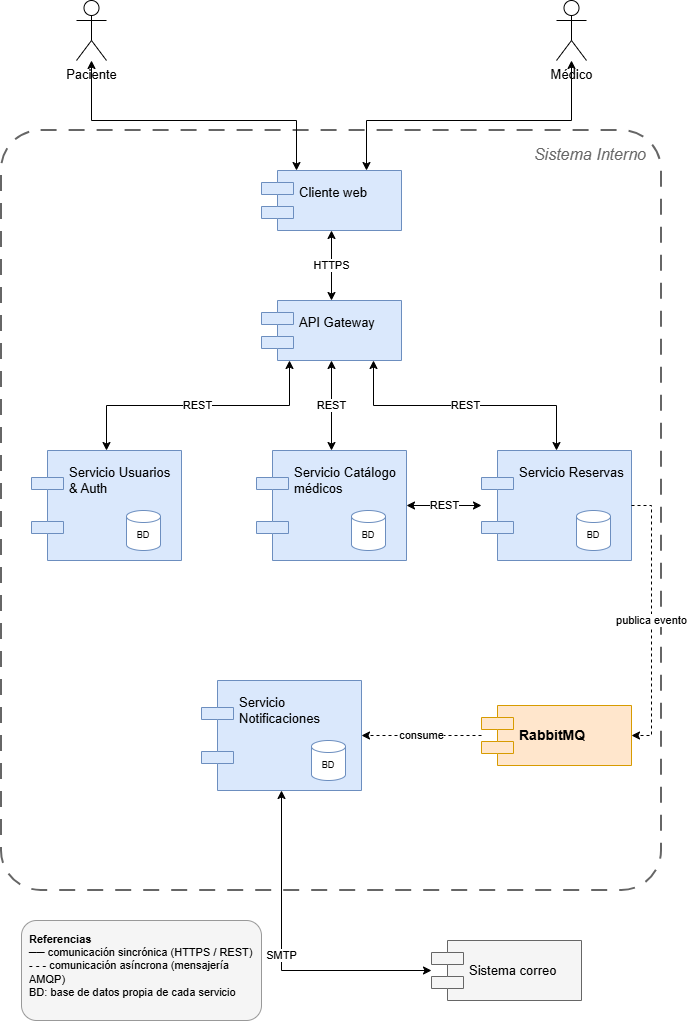

The diagram above was exported from draw.io. Its source (the exported page's mxGraphModel, read from the mxfile embedded in the PNG):
<mxGraphModel dx="2266" dy="1064" grid="1" gridSize="10" guides="1" tooltips="1" connect="1" arrows="1" fold="1" page="1" pageScale="1" pageWidth="760" pageHeight="1080" math="0" shadow="0">
  <root>
    <mxCell id="0" />
    <mxCell id="1" parent="0" />
    <mxCell id="bound" parent="1" style="rounded=1;arcSize=6;dashed=1;dashPattern=8 6;fillColor=none;strokeWidth=2;strokeColor=#666666;align=right;verticalAlign=top;spacingRight=14;spacingTop=8;fontSize=16;fontStyle=2;fontColor=#666666;html=1;" value="Sistema Interno" vertex="1">
      <mxGeometry height="760" width="660" x="40" y="150" as="geometry" />
    </mxCell>
    <mxCell id="pac" parent="1" style="shape=umlActor;verticalLabelPosition=bottom;verticalAlign=top;html=1;fontSize=13;" value="Paciente" vertex="1">
      <mxGeometry height="60" width="30" x="115" y="20" as="geometry" />
    </mxCell>
    <mxCell id="med" parent="1" style="shape=umlActor;verticalLabelPosition=bottom;verticalAlign=top;html=1;fontSize=13;" value="Médico" vertex="1">
      <mxGeometry height="60" width="30" x="595" y="20" as="geometry" />
    </mxCell>
    <mxCell id="web" parent="1" style="shape=component;align=left;spacingLeft=36;verticalAlign=top;spacingTop=8;whiteSpace=wrap;html=1;fontSize=13;fillColor=#dae8fc;strokeColor=#6c8ebf;" value="Cliente web" vertex="1">
      <mxGeometry height="60" width="140" x="300" y="190" as="geometry" />
    </mxCell>
    <mxCell id="gw" parent="1" style="shape=component;align=left;spacingLeft=36;verticalAlign=top;spacingTop=8;whiteSpace=wrap;html=1;fontSize=13;fillColor=#dae8fc;strokeColor=#6c8ebf;" value="API Gateway" vertex="1">
      <mxGeometry height="60" width="140" x="300" y="320" as="geometry" />
    </mxCell>
    <mxCell id="s0" parent="1" style="shape=component;align=left;spacingLeft=36;verticalAlign=top;spacingTop=8;whiteSpace=wrap;html=1;fontSize=13;fillColor=#dae8fc;strokeColor=#6c8ebf;" value="Servicio Usuarios &amp; Auth" vertex="1">
      <mxGeometry height="110" width="150" x="70" y="470" as="geometry" />
    </mxCell>
    <mxCell id="db0" parent="s0" style="shape=cylinder3;whiteSpace=wrap;html=1;boundedLbl=1;backgroundOutline=1;size=6;fontSize=9;fillColor=#ffffff;strokeColor=#6c8ebf;" value="BD" vertex="1">
      <mxGeometry height="40" width="34" x="95" y="60" as="geometry" />
    </mxCell>
    <mxCell id="s1" parent="1" style="shape=component;align=left;spacingLeft=36;verticalAlign=top;spacingTop=8;whiteSpace=wrap;html=1;fontSize=13;fillColor=#dae8fc;strokeColor=#6c8ebf;" value="Servicio Catálogo médicos" vertex="1">
      <mxGeometry height="110" width="150" x="295" y="470" as="geometry" />
    </mxCell>
    <mxCell id="db1" parent="s1" style="shape=cylinder3;whiteSpace=wrap;html=1;boundedLbl=1;backgroundOutline=1;size=6;fontSize=9;fillColor=#ffffff;strokeColor=#6c8ebf;" value="BD" vertex="1">
      <mxGeometry height="40" width="34" x="95" y="60" as="geometry" />
    </mxCell>
    <mxCell id="s2" parent="1" style="shape=component;align=left;spacingLeft=36;verticalAlign=top;spacingTop=8;whiteSpace=wrap;html=1;fontSize=13;fillColor=#dae8fc;strokeColor=#6c8ebf;" value="Servicio Reservas" vertex="1">
      <mxGeometry height="110" width="150" x="520" y="470" as="geometry" />
    </mxCell>
    <mxCell id="db2" parent="s2" style="shape=cylinder3;whiteSpace=wrap;html=1;boundedLbl=1;backgroundOutline=1;size=6;fontSize=9;fillColor=#ffffff;strokeColor=#6c8ebf;" value="BD" vertex="1">
      <mxGeometry height="40" width="34" x="95" y="60" as="geometry" />
    </mxCell>
    <mxCell id="notif" parent="1" style="shape=component;align=left;spacingLeft=36;verticalAlign=top;spacingTop=8;whiteSpace=wrap;html=1;fontSize=13;fillColor=#dae8fc;strokeColor=#6c8ebf;" value="Servicio Notificaciones" vertex="1">
      <mxGeometry height="110" width="160" x="240" y="700" as="geometry" />
    </mxCell>
    <mxCell id="dbn" parent="notif" style="shape=cylinder3;whiteSpace=wrap;html=1;boundedLbl=1;backgroundOutline=1;size=6;fontSize=9;fillColor=#ffffff;strokeColor=#6c8ebf;" value="BD" vertex="1">
      <mxGeometry height="40" width="34" x="110" y="60" as="geometry" />
    </mxCell>
    <mxCell id="rmq" parent="1" style="shape=component;align=left;spacingLeft=36;whiteSpace=wrap;html=1;fontSize=14;fontStyle=1;fillColor=#ffe6cc;strokeColor=#d79b00;" value="RabbitMQ" vertex="1">
      <mxGeometry height="60" width="150" x="520" y="725" as="geometry" />
    </mxCell>
    <mxCell id="mail" parent="1" style="shape=component;align=left;spacingLeft=36;whiteSpace=wrap;html=1;fontSize=13;fillColor=#f5f5f5;strokeColor=#666666;" value="Sistema correo" vertex="1">
      <mxGeometry height="60" width="150" x="470" y="960" as="geometry" />
    </mxCell>
    <mxCell id="a1" edge="1" parent="1" source="pac" style="html=1;rounded=0;fontSize=11;labelBackgroundColor=default;startArrow=classic;endArrow=classic;edgeStyle=orthogonalEdgeStyle;entryX=0.25;entryY=0;" target="web" value="">
      <mxGeometry relative="1" as="geometry">
        <Array as="points">
          <mxPoint x="130" y="140" />
          <mxPoint x="335" y="140" />
        </Array>
      </mxGeometry>
    </mxCell>
    <mxCell id="a2" edge="1" parent="1" source="med" style="html=1;rounded=0;fontSize=11;labelBackgroundColor=default;startArrow=classic;endArrow=classic;edgeStyle=orthogonalEdgeStyle;entryX=0.75;entryY=0;" target="web" value="">
      <mxGeometry relative="1" as="geometry">
        <Array as="points">
          <mxPoint x="610" y="140" />
          <mxPoint x="405" y="140" />
        </Array>
      </mxGeometry>
    </mxCell>
    <mxCell id="a3" edge="1" parent="1" source="web" style="html=1;rounded=0;fontSize=11;labelBackgroundColor=default;startArrow=classic;endArrow=classic;" target="gw" value="HTTPS">
      <mxGeometry relative="1" as="geometry" />
    </mxCell>
    <mxCell id="a4" edge="1" parent="1" source="gw" style="html=1;rounded=0;fontSize=11;labelBackgroundColor=default;startArrow=classic;endArrow=classic;edgeStyle=orthogonalEdgeStyle;exitX=0.2;exitY=1;entryX=0.5;entryY=0;" target="s0" value="REST">
      <mxGeometry relative="1" as="geometry" />
    </mxCell>
    <mxCell id="a5" edge="1" parent="1" source="gw" style="html=1;rounded=0;fontSize=11;labelBackgroundColor=default;startArrow=classic;endArrow=classic;edgeStyle=orthogonalEdgeStyle;exitX=0.5;exitY=1;entryX=0.5;entryY=0;" target="s1" value="REST">
      <mxGeometry relative="1" as="geometry" />
    </mxCell>
    <mxCell id="a6" edge="1" parent="1" source="gw" style="html=1;rounded=0;fontSize=11;labelBackgroundColor=default;startArrow=classic;endArrow=classic;edgeStyle=orthogonalEdgeStyle;exitX=0.8;exitY=1;entryX=0.5;entryY=0;" target="s2" value="REST">
      <mxGeometry relative="1" as="geometry" />
    </mxCell>
    <mxCell id="a7" edge="1" parent="1" source="s1" style="html=1;rounded=0;fontSize=11;labelBackgroundColor=default;startArrow=classic;endArrow=classic;" target="s2" value="REST">
      <mxGeometry relative="1" as="geometry" />
    </mxCell>
    <mxCell id="a8" edge="1" parent="1" source="s2" style="html=1;rounded=0;fontSize=11;labelBackgroundColor=default;dashed=1;endArrow=classic;edgeStyle=orthogonalEdgeStyle;exitX=1;exitY=0.5;entryX=1;entryY=0.5;" target="rmq" value="publica evento">
      <mxGeometry relative="1" as="geometry">
        <Array as="points">
          <mxPoint x="690" y="525" />
          <mxPoint x="690" y="755" />
        </Array>
      </mxGeometry>
    </mxCell>
    <mxCell id="a9" edge="1" parent="1" source="rmq" style="html=1;rounded=0;fontSize=11;labelBackgroundColor=default;dashed=1;endArrow=classic;exitX=0;exitY=0.5;entryX=1;entryY=0.5;" target="notif" value="consume">
      <mxGeometry relative="1" as="geometry" />
    </mxCell>
    <mxCell id="a10" edge="1" parent="1" source="notif" style="html=1;rounded=0;fontSize=11;labelBackgroundColor=default;startArrow=classic;endArrow=classic;edgeStyle=orthogonalEdgeStyle;exitX=0.5;exitY=1;entryX=0;entryY=0.5;" target="mail" value="SMTP">
      <mxGeometry relative="1" as="geometry" />
    </mxCell>
    <mxCell id="leg" parent="1" style="text;html=1;align=left;verticalAlign=top;whiteSpace=wrap;strokeColor=#999999;fillColor=#F5F5F5;rounded=1;spacing=8;fontSize=11;" value="&lt;b&gt;Referencias&lt;/b&gt;&lt;br&gt;── comunicación sincrónica (HTTPS / REST)&lt;br&gt;- - - comunicación asíncrona (mensajería AMQP)&lt;br&gt;BD: base de datos propia de cada servicio" vertex="1">
      <mxGeometry height="100" width="240" x="60" y="940" as="geometry" />
    </mxCell>
  </root>
</mxGraphModel>